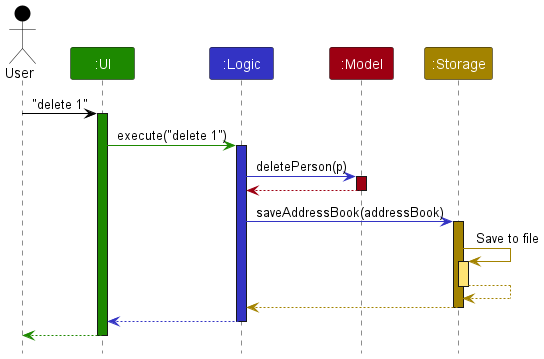

The diagram above was rendered by PlantUML. Its source (embedded in the PNG):
@startuml
!include style.puml

Actor User as user USER_COLOR
Participant ":UI" as ui UI_COLOR
Participant ":Logic" as logic LOGIC_COLOR
Participant ":Model" as model MODEL_COLOR
Participant ":Storage" as storage STORAGE_COLOR

user -[USER_COLOR]> ui : "delete 1"
activate ui UI_COLOR

ui -[UI_COLOR]> logic : execute("delete 1")
activate logic LOGIC_COLOR


logic -[LOGIC_COLOR]> model : deletePerson(p)
activate model MODEL_COLOR

model -[MODEL_COLOR]-> logic
deactivate model

logic -[LOGIC_COLOR]> storage : saveAddressBook(addressBook)
activate storage STORAGE_COLOR

storage -[STORAGE_COLOR]> storage : Save to file
activate storage STORAGE_COLOR_T1
storage --[STORAGE_COLOR]> storage
deactivate storage

storage --[STORAGE_COLOR]> logic
deactivate storage

logic --[LOGIC_COLOR]> ui
deactivate logic

ui--[UI_COLOR]> user
deactivate ui
@enduml